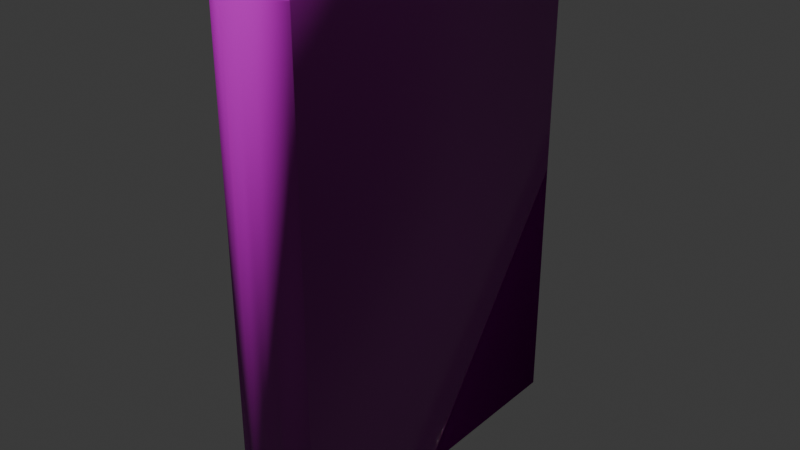 # Source: IdyllsOfTheMins.blend  (saved by Blender 5.0.118; exported with 4.5.12 LTS)
import bpy
from mathutils import Matrix  # noqa: F401  (used for matrix-valued properties, if any)

bpy.ops.wm.read_factory_settings(use_empty=True)
scene = bpy.context.scene
scene.name = 'Scene'

# ---- images (referenced by path relative to the original .blend; pixels are not part of the script)
import os
ASSET_DIR = os.environ.get("B2B_ASSET_DIR", "")  # directory of the original .blend (textures are referenced by path, not embedded)
HERE = os.path.dirname(os.path.abspath(__file__))  # packed textures are extracted next to this script under _unpacked/

def load_image(name, relpath, width, height, colorspace="sRGB"):
    """Load a texture the original file referenced (path relative to the .blend, or extracted next to this script)."""
    p = next((c for c in (os.path.join(HERE, relpath), os.path.join(ASSET_DIR, relpath)) if relpath and os.path.exists(c)), "")
    if p:
        img = bpy.data.images.load(p, check_existing=True)
        img.name = name
    else:  # same state as the original file: an image datablock whose file is absent (Cycles renders it pink)
        img = bpy.data.images.new(name, width, height)
        img.source = "FILE"
        img.filepath = "//" + (relpath or name)
    img.colorspace_settings.name = colorspace
    return img
img_antiquebooks_d_jpg_001 = load_image('AntiqueBooks_D.jpg.001', 'AntiqueBooks_D.jpg', 1024, 1024, 'sRGB')
img_antiquebooks_n_jpg = load_image('AntiqueBooks_N.jpg', 'AntiqueBooks_N.jpg', 1024, 1024, 'Non-Color')

# ---- materials (node trees are filled in below, after node groups)
mat_antiquebooksd = bpy.data.materials.new('AntiqueBooksD')
mat_antiquebooksd.roughness = 0.5

# ---- material node trees
mat_antiquebooksd.use_nodes = True; mat_antiquebooksd.node_tree.nodes.clear()
_N = mat_antiquebooksd.node_tree.nodes; _L = mat_antiquebooksd.node_tree.links
n0 = _N.new('ShaderNodeBsdfPrincipled'); n0.name = 'Principled BSDF'; n0.location = (0, 300)
n1 = _N.new('ShaderNodeOutputMaterial'); n1.name = 'Material Output'; n1.location = (280, 300)
n2 = _N.new('ShaderNodeTexImage'); n2.name = 'Image Texture'; n2.location = (-480, 300)
n2.image = img_antiquebooks_d_jpg_001
n3 = _N.new('ShaderNodeTexImage'); n3.name = 'Image Texture.001'; n3.location = (-480, 0)
n3.image = img_antiquebooks_n_jpg
n4 = _N.new('ShaderNodeNormalMap'); n4.name = 'Normal Map'; n4.location = (-200, 0)
n4.inputs[0].default_value = 2.0
_L.new(n2.outputs[0], n0.inputs[0])
_L.new(n3.outputs[0], n4.inputs[1])
_L.new(n4.outputs[0], n0.inputs[5])
_L.new(n0.outputs[0], n1.inputs[0])
n1.is_active_output = True

# ---- world
world_world = bpy.data.worlds.new('World'); scene.world = world_world
world_world.use_nodes = True; world_world.node_tree.nodes.clear()
_N = world_world.node_tree.nodes; _L = world_world.node_tree.links
n0 = _N.new('ShaderNodeOutputWorld'); n0.name = 'World Output'; n0.location = (200, 100)
n1 = _N.new('ShaderNodeBackground'); n1.name = 'Background'; n1.location = (-200, 100)
n1.inputs[0].default_value = (0.05088, 0.05088, 0.05088, 1.0)
_L.new(n1.outputs[0], n0.inputs[0])
n0.is_active_output = True
world_world.color = (0.05088, 0.05088, 0.05088)
world_world.sun_shadow_jitter_overblur = 0.0

# ---- meshes
me_cube_125 = bpy.data.meshes.new('Cube.125')
me_cube_125.from_pydata([(2.823e-09, 0.06452, 0.004286), (0.006937, 0.06499, 0.004246), (0.007257, -0.06796, 0.1951), (-0.007257, -0.06796, 0.0002925), (0.01628, 0.07031, 0.1951), (-0.01628, 0.07031, 0.1951), (-0.01628, 0.07031, 0.0002925), (0.01628, 0.07031, 0.0002925), (-2.995e-09, -0.06859, 0.0002925), (0.007257, -0.06796, 0.0002925), (-0.007257, -0.06796, 0.1951), (-2.995e-09, -0.06859, 0.1951), (0.01628, -0.06414, 0.1951), (-0.01628, -0.06414, 0.1951), (0.01284, -0.06175, 0.004189), (-0.01628, -0.06414, 0.0002925), (-0.006937, 0.06499, 0.004246), (-0.006937, 0.06499, 0.1912), (2.823e-09, 0.06452, 0.1911), (0.006937, 0.06499, 0.1912), (0.01284, -0.06175, 0.1912), (0.006444, -0.06445, 0.1912), (-2.839e-09, -0.06501, 0.1912), (-0.006444, -0.06445, 0.1912), (-0.006444, -0.06445, 0.004189), (-0.01284, -0.06175, 0.004189), (0.01628, -0.06414, 0.0002925), (0.006444, -0.06445, 0.004189), (-0.01284, -0.06175, 0.1912), (-2.839e-09, -0.06501, 0.004189), (0.01293, 0.07031, 0.0002925), (-0.01293, 0.07031, 0.0002925), (0.01293, 0.07031, 0.1951), (-0.01293, 0.07031, 0.1951), (0.01293, -0.06181, 0.1951), (0.006465, -0.06455, 0.1951), (-2.843e-09, -0.06511, 0.1951), (-0.006465, -0.06455, 0.1951), (-0.006465, -0.06455, 0.0002925), (-0.01293, -0.06181, 0.0002925), (0.01293, -0.06181, 0.0002925), (0.006465, -0.06455, 0.0002925), (-0.01293, -0.06181, 0.1951), (-2.843e-09, -0.06511, 0.0002925), (0.0135, 0.06601, 0.004189), (-0.0135, 0.06601, 0.004189), (0.0135, 0.06601, 0.1912), (-0.0135, 0.06601, 0.1912)], [], [(16, 17, 18, 0), (45, 47, 17, 16), (23, 17, 47, 28), (44, 14, 27, 1), (1, 27, 29, 0), (15, 13, 5, 6), (16, 24, 25, 45), (0, 29, 24, 16), (26, 7, 4, 12), (0, 18, 19, 1), (1, 19, 46, 44), (20, 46, 19, 21), (21, 19, 18, 22), (22, 18, 17, 23), (15, 3, 10, 13), (3, 8, 11, 10), (8, 9, 2, 11), (9, 26, 12, 2), (2, 12, 34, 35), (10, 11, 36, 37), (11, 2, 35, 36), (3, 15, 39, 38), (26, 9, 41, 40), (13, 10, 37, 42), (8, 3, 38, 43), (9, 8, 43, 41), (7, 26, 40, 30), (15, 6, 31, 39), (12, 4, 32, 34), (5, 13, 42, 33), (6, 5, 33, 31), (4, 7, 30, 32), (20, 21, 35, 34), (22, 23, 37, 36), (21, 22, 36, 35), (25, 24, 38, 39), (27, 14, 40, 41), (23, 28, 42, 37), (24, 29, 43, 38), (29, 27, 41, 43), (14, 44, 30, 40), (45, 25, 39, 31), (46, 20, 34, 32), (28, 47, 33, 42), (47, 45, 31, 33), (44, 46, 32, 30)])
me_cube_125.polygons.foreach_set('use_smooth', [True] * 46)
_k = set([(0, 1), (0, 16), (1, 44), (16, 45), (17, 18), (17, 47), (18, 19), (19, 46)])
me_cube_125.attributes.new('sharp_edge', 'BOOLEAN', 'EDGE').data.foreach_set('value', [ (min(e.vertices), max(e.vertices)) in _k for e in me_cube_125.edges])
_uv = me_cube_125.uv_layers.new(name='UVMap')
_uv.uv.foreach_set('vector', [0.6565, 0.3301, 0.7687, 0.3301, 0.7688, 0.3372, 0.6564, 0.3372, 0.6568, 0.3233, 0.7684, 0.3233, 0.7687, 0.3301, 0.6565, 0.3301, 0.8458, 0.3307, 0.7687, 0.3301, 0.7684, 0.3233, 0.8442, 0.3242, 0.6568, 0.3511, 0.5814, 0.3501, 0.5798, 0.3437, 0.6565, 0.3443, 0.6565, 0.3443, 0.5798, 0.3437, 0.5795, 0.3373, 0.6564, 0.3372, 0.07246, 0.6208, 0.07246, 0.7329, 0.004626, 0.7335, 0.004346, 0.6222, 0.6565, 0.3301, 0.5798, 0.3308, 0.5814, 0.3244, 0.6568, 0.3233, 0.6564, 0.3372, 0.5795, 0.3373, 0.5798, 0.3308, 0.6565, 0.3301, 0.09132, 0.6213, 0.1601, 0.6219, 0.1614, 0.7337, 0.09224, 0.7338, 0.6564, 0.3372, 0.7688, 0.3372, 0.7687, 0.3444, 0.6565, 0.3443, 0.6565, 0.3443, 0.7687, 0.3444, 0.7684, 0.3512, 0.6568, 0.3511, 0.8442, 0.3501, 0.7684, 0.3512, 0.7687, 0.3444, 0.8458, 0.3436, 0.8458, 0.3436, 0.7687, 0.3444, 0.7688, 0.3372, 0.8461, 0.3372, 0.8461, 0.3372, 0.7688, 0.3372, 0.7687, 0.3301, 0.8458, 0.3307, 0.0737, 0.6202, 0.07843, 0.6198, 0.07843, 0.734, 0.0737, 0.734, 0.07843, 0.6198, 0.08247, 0.6198, 0.08247, 0.734, 0.07843, 0.734, 0.08247, 0.6198, 0.08651, 0.6198, 0.08651, 0.734, 0.08247, 0.734, 0.08651, 0.6198, 0.09132, 0.6213, 0.09124, 0.7339, 0.08651, 0.734, 0.08651, 0.734, 0.09124, 0.7339, 0.09124, 0.7343, 0.08651, 0.7344, 0.07843, 0.734, 0.08247, 0.734, 0.08247, 0.7344, 0.07843, 0.7344, 0.08247, 0.734, 0.08651, 0.734, 0.08651, 0.7344, 0.08247, 0.7344, 0.07843, 0.6198, 0.0737, 0.6202, 0.0737, 0.62, 0.07843, 0.6192, 0.09132, 0.6213, 0.08651, 0.6198, 0.08651, 0.6192, 0.09132, 0.6205, 0.0737, 0.734, 0.07843, 0.734, 0.07843, 0.7344, 0.0737, 0.7344, 0.08247, 0.6198, 0.07843, 0.6198, 0.07843, 0.6192, 0.08247, 0.6192, 0.08651, 0.6198, 0.08247, 0.6198, 0.08247, 0.6192, 0.08651, 0.6192, 0.1601, 0.6219, 0.09132, 0.6213, 0.09231, 0.6205, 0.1601, 0.6211, 0.07246, 0.6208, 0.004346, 0.6222, 0.004346, 0.6214, 0.07264, 0.62, 0.09224, 0.7338, 0.1614, 0.7337, 0.1614, 0.7343, 0.09224, 0.7344, 0.004626, 0.7335, 0.07246, 0.7329, 0.07246, 0.7337, 0.004626, 0.7344, 0.004346, 0.6222, 0.004626, 0.7335, 0.00382, 0.7335, 0.00354, 0.6247, 0.1614, 0.7337, 0.1601, 0.6219, 0.1608, 0.6219, 0.162, 0.7331, 0.08973, 0.7349, 0.08581, 0.7349, 0.08651, 0.7344, 0.09124, 0.7343, 0.08247, 0.7349, 0.07913, 0.7349, 0.07843, 0.7344, 0.08247, 0.7344, 0.08581, 0.7349, 0.08247, 0.7349, 0.08247, 0.7344, 0.08651, 0.7344, 0.07391, 0.6194, 0.07843, 0.6183, 0.07843, 0.6192, 0.0737, 0.62, 0.08651, 0.6183, 0.09124, 0.6188, 0.09132, 0.6205, 0.08651, 0.6192, 0.07913, 0.7349, 0.07521, 0.7349, 0.0737, 0.7344, 0.07843, 0.7344, 0.07843, 0.6183, 0.08247, 0.6183, 0.08247, 0.6192, 0.07843, 0.6192, 0.08247, 0.6183, 0.08651, 0.6183, 0.08651, 0.6192, 0.08247, 0.6192, 0.09231, 0.6203, 0.1601, 0.6208, 0.1601, 0.6211, 0.09231, 0.6205, 0.004346, 0.6211, 0.07246, 0.6198, 0.07264, 0.62, 0.004346, 0.6214, 0.1614, 0.7345, 0.09224, 0.7347, 0.09224, 0.7344, 0.1614, 0.7343, 0.07246, 0.7345, 0.004626, 0.7351, 0.004626, 0.7344, 0.07246, 0.7337, 0.003166, 0.7335, 0.002885, 0.6247, 0.00354, 0.6247, 0.00382, 0.7335, 0.1615, 0.6219, 0.1628, 0.7331, 0.162, 0.7331, 0.1608, 0.6219])
me_cube_125.materials.append(mat_antiquebooksd)
me_cube_125.update()
me_cube_125.normals_split_custom_set([tuple(v) for v in zip(*[iter([0.1109, 0.9938, 0.0, 0.1109, 0.9938, 0.0, -4.737e-09, 1.0, 0.0, -2.368e-09, 1.0, 0.0, 0.9408, 0.2385, -0.2409, 0.9408, 0.2385, 0.2409, 0.1109, 0.9938, 0.0, 0.1109, 0.9938, 0.0, 0.1784, 0.7094, 0.6818, 0.003784, 0.0004045, 1.0, 0.9408, 0.2385, 0.2409, 0.6758, 0.4479, 0.5854, -0.9408, 0.2385, -0.2409, -0.6758, 0.4479, -0.5854, -0.1784, 0.7094, -0.6818, -0.003784, 0.0004046, -1.0, -0.003784, 0.0004046, -1.0, -0.1784, 0.7094, -0.6818, 1.599e-09, 0.7175, -0.6965, -1.421e-10, 0.0005962, -1.0, -0.666, -0.4415, -0.6014, -0.666, -0.4415, 0.6014, -0.5774, 0.5773, 0.5773, -0.5774, 0.5774, -0.5774, 0.003784, 0.0004046, -1.0, 0.1784, 0.7094, -0.6818, 0.6758, 0.4479, -0.5854, 0.9408, 0.2385, -0.2409, -1.421e-10, 0.0005962, -1.0, 1.599e-09, 0.7175, -0.6965, 0.1784, 0.7094, -0.6818, 0.003784, 0.0004046, -1.0, 0.666, -0.4415, -0.6014, 0.5774, 0.5774, -0.5774, 0.5774, 0.5773, 0.5773, 0.666, -0.4415, 0.6014, -2.368e-09, 1.0, 0.0, -4.737e-09, 1.0, 0.0, -0.1109, 0.9938, 2.651e-09, -0.1109, 0.9938, 2.651e-09, -0.1109, 0.9938, 2.651e-09, -0.1109, 0.9938, 2.651e-09, -0.9408, 0.2385, 0.2409, -0.9408, 0.2385, -0.2409, -0.6758, 0.4479, 0.5854, -0.9408, 0.2385, 0.2409, -0.003784, 0.0004045, 1.0, -0.1784, 0.7094, 0.6818, -0.1784, 0.7094, 0.6818, -0.003784, 0.0004045, 1.0, -1.421e-10, 0.000596, 1.0, 1.023e-07, 0.7175, 0.6965, 1.023e-07, 0.7175, 0.6965, -1.421e-10, 0.000596, 1.0, 0.003784, 0.0004045, 1.0, 0.1784, 0.7094, 0.6818, -0.666, -0.4415, -0.6014, -0.178, -0.7174, -0.6736, -0.178, -0.7174, 0.6736, -0.666, -0.4415, 0.6014, -0.178, -0.7174, -0.6736, 0.0, -0.7255, -0.6882, 0.0, -0.7255, 0.6882, -0.178, -0.7174, 0.6736, 0.0, -0.7255, -0.6882, 0.178, -0.7174, -0.6736, 0.178, -0.7174, 0.6736, 0.0, -0.7255, 0.6882, 0.178, -0.7174, -0.6736, 0.666, -0.4415, -0.6014, 0.666, -0.4415, 0.6014, 0.178, -0.7174, 0.6736, 0.178, -0.7174, 0.6736, 0.666, -0.4415, 0.6014, -0.4333, 0.2885, 0.8538, -0.1588, 0.6399, 0.7518, -0.178, -0.7174, 0.6736, 0.0, -0.7255, 0.6882, 9.699e-08, 0.678, 0.7351, 0.1588, 0.6399, 0.7518, 0.0, -0.7255, 0.6882, 0.178, -0.7174, 0.6736, -0.1588, 0.6399, 0.7518, 9.699e-08, 0.678, 0.7351, -0.178, -0.7174, -0.6736, -0.666, -0.4415, -0.6014, 0.4333, 0.2885, -0.8538, 0.1588, 0.6399, -0.7518, 0.666, -0.4415, -0.6014, 0.178, -0.7174, -0.6736, -0.1588, 0.6399, -0.7518, -0.4333, 0.2885, -0.8538, -0.666, -0.4415, 0.6014, -0.178, -0.7174, 0.6736, 0.1588, 0.6399, 0.7518, 0.4333, 0.2885, 0.8538, 0.0, -0.7255, -0.6882, -0.178, -0.7174, -0.6736, 0.1588, 0.6399, -0.7518, -4.274e-10, 0.678, -0.7351, 0.178, -0.7174, -0.6736, 0.0, -0.7255, -0.6882, -4.274e-10, 0.678, -0.7351, -0.1588, 0.6399, -0.7518, 0.5774, 0.5774, -0.5774, 0.666, -0.4415, -0.6014, -0.4333, 0.2885, -0.8538, -0.5969, 0.5555, -0.5789, -0.666, -0.4415, -0.6014, -0.5774, 0.5774, -0.5774, 0.5969, 0.5555, -0.5789, 0.4333, 0.2885, -0.8538, 0.666, -0.4415, 0.6014, 0.5774, 0.5773, 0.5773, -0.5969, 0.5555, 0.5789, -0.4333, 0.2885, 0.8538, -0.5774, 0.5773, 0.5773, -0.666, -0.4415, 0.6014, 0.4333, 0.2885, 0.8538, 0.5969, 0.5555, 0.5789, -0.5774, 0.5774, -0.5774, -0.5774, 0.5773, 0.5773, 0.5969, 0.5555, 0.5789, 0.5969, 0.5555, -0.5789, 0.5774, 0.5773, 0.5773, 0.5774, 0.5774, -0.5774, -0.5969, 0.5555, -0.5789, -0.5969, 0.5555, 0.5789, -0.6758, 0.4479, 0.5854, -0.1784, 0.7094, 0.6818, -0.1588, 0.6399, 0.7518, -0.4333, 0.2885, 0.8538, 1.023e-07, 0.7175, 0.6965, 0.1784, 0.7094, 0.6818, 0.1588, 0.6399, 0.7518, 9.699e-08, 0.678, 0.7351, -0.1784, 0.7094, 0.6818, 1.023e-07, 0.7175, 0.6965, 9.699e-08, 0.678, 0.7351, -0.1588, 0.6399, 0.7518, 0.6758, 0.4479, -0.5854, 0.1784, 0.7094, -0.6818, 0.1588, 0.6399, -0.7518, 0.4333, 0.2885, -0.8538, -0.1784, 0.7094, -0.6818, -0.6758, 0.4479, -0.5854, -0.4333, 0.2885, -0.8538, -0.1588, 0.6399, -0.7518, 0.1784, 0.7094, 0.6818, 0.6758, 0.4479, 0.5854, 0.4333, 0.2885, 0.8538, 0.1588, 0.6399, 0.7518, 0.1784, 0.7094, -0.6818, 1.599e-09, 0.7175, -0.6965, -4.274e-10, 0.678, -0.7351, 0.1588, 0.6399, -0.7518, 1.599e-09, 0.7175, -0.6965, -0.1784, 0.7094, -0.6818, -0.1588, 0.6399, -0.7518, -4.274e-10, 0.678, -0.7351, -0.6758, 0.4479, -0.5854, -0.9408, 0.2385, -0.2409, -0.5969, 0.5555, -0.5789, -0.4333, 0.2885, -0.8538, 0.9408, 0.2385, -0.2409, 0.6758, 0.4479, -0.5854, 0.4333, 0.2885, -0.8538, 0.5969, 0.5555, -0.5789, -0.9408, 0.2385, 0.2409, -0.6758, 0.4479, 0.5854, -0.4333, 0.2885, 0.8538, -0.5969, 0.5555, 0.5789, 0.6758, 0.4479, 0.5854, 0.9408, 0.2385, 0.2409, 0.5969, 0.5555, 0.5789, 0.4333, 0.2885, 0.8538, 0.9408, 0.2385, 0.2409, 0.9408, 0.2385, -0.2409, 0.5969, 0.5555, -0.5789, 0.5969, 0.5555, 0.5789, -0.9408, 0.2385, -0.2409, -0.9408, 0.2385, 0.2409, -0.5969, 0.5555, 0.5789, -0.5969, 0.5555, -0.5789])] * 3)])

# ---- objects
ob_idyllsofthe_mins = bpy.data.objects.new('IdyllsOfThe Mins', me_cube_125)

# ---- transforms, parenting, visibility, modifiers, constraints
ob_idyllsofthe_mins.location = (0.5342, 0.01264, 0.003596)
ob_idyllsofthe_mins.rotation_euler = (-1.629e-07, 0.0, 0.0)

# ---- collection membership
scene.collection.objects.link(ob_idyllsofthe_mins)

# ---- scene / render settings (as saved in the file)
scene.frame_start = 1; scene.frame_end = 250; scene.frame_set(1)
scene.render.engine = 'BLENDER_EEVEE_NEXT'
scene.render.fps = 30
scene.render.bake_bias = 0.0
scene.render.bake_samples = 0
scene.cycles.sampling_pattern = 'TABULATED_SOBOL'
scene.eevee.use_volume_custom_range = False
bpy.context.view_layer.update()

# ---- added for rendering (the .blend has no active camera and no usable light): camera, sun
cam_auto = bpy.data.cameras.new('AutoCamera')
cam_auto.lens = 50.0
cam_auto.sensor_width = 36.0
cam_auto.clip_end = 1000.0
ob_auto_camera = bpy.data.objects.new('AutoCamera', cam_auto)
scene.collection.objects.link(ob_auto_camera)
ob_auto_camera.location = (0.757649, -0.254615, 0.28005)
ob_auto_camera.rotation_euler = (1.09748, -7.21219e-08, 0.694738)
scene.camera = ob_auto_camera
light_auto_sun = bpy.data.lights.new('AutoSun', 'SUN')
light_auto_sun.energy = 3.0
light_auto_sun.angle = 0.0523599
ob_auto_sun = bpy.data.objects.new('AutoSun', light_auto_sun)
scene.collection.objects.link(ob_auto_sun)
ob_auto_sun.rotation_euler = (0.872665, 0.174533, 0.523599)
bpy.context.view_layer.update()
